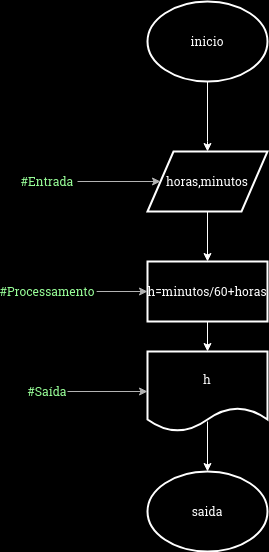

The diagram above was exported from draw.io. Its source (the exported page's mxGraphModel, read from the mxfile embedded in the PNG):
<mxGraphModel dx="1434" dy="719" grid="1" gridSize="10" guides="1" tooltips="1" connect="1" arrows="1" fold="1" page="1" pageScale="1" pageWidth="827" pageHeight="1169" background="#000000" math="0" shadow="0">
  <root>
    <mxCell id="0" />
    <mxCell id="1" parent="0" />
    <mxCell id="ySGNMvoABQZUgSizsTzZ-7" value="" style="edgeStyle=orthogonalEdgeStyle;rounded=0;orthogonalLoop=1;jettySize=auto;html=1;strokeColor=#FFFFFF;entryX=0.5;entryY=0;entryDx=0;entryDy=0;" edge="1" parent="1" source="ySGNMvoABQZUgSizsTzZ-1" target="ySGNMvoABQZUgSizsTzZ-8">
      <mxGeometry relative="1" as="geometry">
        <mxPoint x="190" y="320" as="targetPoint" />
        <Array as="points">
          <mxPoint x="430" y="270" />
        </Array>
      </mxGeometry>
    </mxCell>
    <mxCell id="ySGNMvoABQZUgSizsTzZ-1" value="&lt;span style=&quot;color: rgb(255, 255, 255);&quot;&gt;inicio&lt;/span&gt;" style="ellipse;whiteSpace=wrap;html=1;fillColor=none;strokeColor=#FFFFFF;strokeWidth=2;perimeterSpacing=0;gradientColor=none;fillStyle=cross-hatch;" vertex="1" parent="1">
      <mxGeometry x="370" y="130" width="120" height="80" as="geometry" />
    </mxCell>
    <mxCell id="ySGNMvoABQZUgSizsTzZ-11" value="" style="edgeStyle=orthogonalEdgeStyle;rounded=0;orthogonalLoop=1;jettySize=auto;html=1;strokeColor=#FFFFFF;strokeWidth=1;align=center;verticalAlign=middle;fontFamily=Helvetica;fontSize=12;fontColor=#FFFFFF;labelBackgroundColor=none;fillColor=none;" edge="1" parent="1" source="ySGNMvoABQZUgSizsTzZ-8" target="ySGNMvoABQZUgSizsTzZ-10">
      <mxGeometry relative="1" as="geometry" />
    </mxCell>
    <mxCell id="ySGNMvoABQZUgSizsTzZ-8" value="horas,minutos" style="shape=parallelogram;perimeter=parallelogramPerimeter;whiteSpace=wrap;html=1;fixedSize=1;size=26;rounded=0;strokeColor=#FFFFFF;strokeWidth=2;align=center;verticalAlign=middle;fontFamily=Helvetica;fontSize=12;fontColor=#FFFFFF;labelBackgroundColor=none;fillColor=none;" vertex="1" parent="1">
      <mxGeometry x="370" y="280" width="120" height="60" as="geometry" />
    </mxCell>
    <mxCell id="ySGNMvoABQZUgSizsTzZ-13" value="" style="edgeStyle=orthogonalEdgeStyle;rounded=0;orthogonalLoop=1;jettySize=auto;html=1;strokeColor=#FFFFFF;" edge="1" parent="1" source="ySGNMvoABQZUgSizsTzZ-10" target="ySGNMvoABQZUgSizsTzZ-12">
      <mxGeometry relative="1" as="geometry" />
    </mxCell>
    <mxCell id="ySGNMvoABQZUgSizsTzZ-10" value="h=minutos/60+horas" style="rounded=0;whiteSpace=wrap;html=1;strokeColor=#FFFFFF;strokeWidth=2;align=center;verticalAlign=middle;fontFamily=Helvetica;fontSize=12;fontColor=#FFFFFF;labelBackgroundColor=none;fillColor=none;" vertex="1" parent="1">
      <mxGeometry x="370" y="390" width="120" height="60" as="geometry" />
    </mxCell>
    <mxCell id="ySGNMvoABQZUgSizsTzZ-15" value="" style="edgeStyle=orthogonalEdgeStyle;rounded=0;orthogonalLoop=1;jettySize=auto;html=1;strokeColor=#FFFFFF;entryX=0.5;entryY=0;entryDx=0;entryDy=0;exitX=0.5;exitY=0.875;exitDx=0;exitDy=0;exitPerimeter=0;" edge="1" parent="1" source="ySGNMvoABQZUgSizsTzZ-12" target="ySGNMvoABQZUgSizsTzZ-16">
      <mxGeometry relative="1" as="geometry">
        <mxPoint x="430" y="590" as="targetPoint" />
      </mxGeometry>
    </mxCell>
    <mxCell id="ySGNMvoABQZUgSizsTzZ-12" value="h" style="shape=document;whiteSpace=wrap;html=1;boundedLbl=1;rounded=0;strokeColor=#FFFFFF;strokeWidth=2;align=center;verticalAlign=middle;fontFamily=Helvetica;fontSize=12;fontColor=#FFFFFF;labelBackgroundColor=none;fillColor=none;" vertex="1" parent="1">
      <mxGeometry x="370" y="480" width="120" height="80" as="geometry" />
    </mxCell>
    <mxCell id="ySGNMvoABQZUgSizsTzZ-16" value="saida" style="ellipse;whiteSpace=wrap;html=1;rounded=0;strokeColor=#FFFFFF;strokeWidth=2;align=center;verticalAlign=middle;fontFamily=Helvetica;fontSize=12;fontColor=#FFFFFF;labelBackgroundColor=none;fillColor=none;perimeterSpacing=0;gradientColor=none;fillStyle=cross-hatch;" vertex="1" parent="1">
      <mxGeometry x="370" y="600" width="120" height="80" as="geometry" />
    </mxCell>
    <mxCell id="ySGNMvoABQZUgSizsTzZ-25" value="" style="edgeStyle=orthogonalEdgeStyle;rounded=0;orthogonalLoop=1;jettySize=auto;html=1;fontColor=#E6E6E6;strokeColor=#B3B3B3;" edge="1" parent="1" source="ySGNMvoABQZUgSizsTzZ-17" target="ySGNMvoABQZUgSizsTzZ-8">
      <mxGeometry relative="1" as="geometry" />
    </mxCell>
    <mxCell id="ySGNMvoABQZUgSizsTzZ-17" value="#Entrada" style="text;html=1;align=center;verticalAlign=middle;whiteSpace=wrap;rounded=0;fontColor=#99FF99;" vertex="1" parent="1">
      <mxGeometry x="240" y="295" width="60" height="30" as="geometry" />
    </mxCell>
    <mxCell id="ySGNMvoABQZUgSizsTzZ-24" value="" style="edgeStyle=orthogonalEdgeStyle;rounded=0;orthogonalLoop=1;jettySize=auto;html=1;fontColor=#E6E6E6;strokeColor=#B3B3B3;" edge="1" parent="1" source="ySGNMvoABQZUgSizsTzZ-20" target="ySGNMvoABQZUgSizsTzZ-10">
      <mxGeometry relative="1" as="geometry" />
    </mxCell>
    <mxCell id="ySGNMvoABQZUgSizsTzZ-26" style="edgeStyle=orthogonalEdgeStyle;rounded=0;orthogonalLoop=1;jettySize=auto;html=1;exitX=1;exitY=0.5;exitDx=0;exitDy=0;" edge="1" parent="1" source="ySGNMvoABQZUgSizsTzZ-20">
      <mxGeometry relative="1" as="geometry">
        <mxPoint x="320" y="420" as="targetPoint" />
      </mxGeometry>
    </mxCell>
    <mxCell id="ySGNMvoABQZUgSizsTzZ-20" value="#Processamento" style="text;html=1;align=center;verticalAlign=middle;whiteSpace=wrap;rounded=0;fontColor=#99FF99;" vertex="1" parent="1">
      <mxGeometry x="240" y="405" width="60" height="30" as="geometry" />
    </mxCell>
    <mxCell id="ySGNMvoABQZUgSizsTzZ-23" value="" style="edgeStyle=orthogonalEdgeStyle;rounded=0;orthogonalLoop=1;jettySize=auto;html=1;fontColor=#E6E6E6;strokeColor=#B3B3B3;" edge="1" parent="1" source="ySGNMvoABQZUgSizsTzZ-21" target="ySGNMvoABQZUgSizsTzZ-12">
      <mxGeometry relative="1" as="geometry" />
    </mxCell>
    <mxCell id="ySGNMvoABQZUgSizsTzZ-21" value="#Saída" style="text;html=1;align=center;verticalAlign=middle;whiteSpace=wrap;rounded=0;fontColor=#99FF99;" vertex="1" parent="1">
      <mxGeometry x="250" y="505" width="40" height="30" as="geometry" />
    </mxCell>
  </root>
</mxGraphModel>